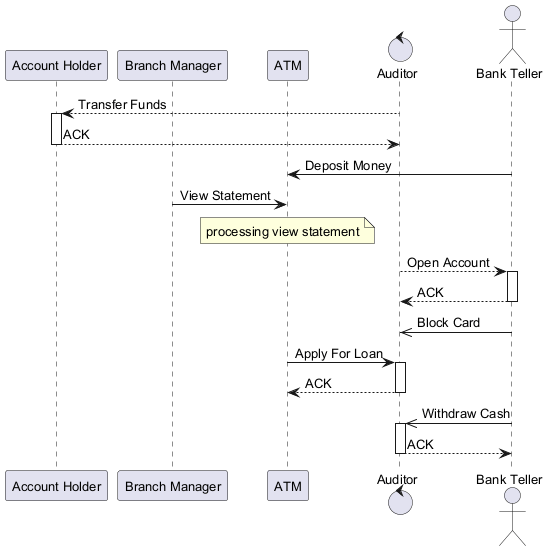

The diagram above was rendered by PlantUML. Its source (embedded in the PNG):
@startuml
skinparam backgroundColor #FFFFFF
skinparam classBackgroundColor #F1F8E9
skinparam classBorderColor #33691E
skinparam defaultFontSize 13
participant "Account Holder" as AH
participant "Branch Manager" as BM
participant "ATM" as A
control "Auditor" as A2
actor "Bank Teller" as BT
A2 --> AH : Transfer Funds
activate AH
AH --> A2 : ACK
deactivate AH
BT -> A : Deposit Money
BM -> A : View Statement
note over A : processing view statement
A2 --> BT : Open Account
activate BT
BT --> A2 : ACK
deactivate BT
BT ->> A2 : Block Card
A -> A2 : Apply For Loan
activate A2
A2 --> A : ACK
deactivate A2
BT ->> A2 : Withdraw Cash
activate A2
A2 --> BT : ACK
deactivate A2
@enduml